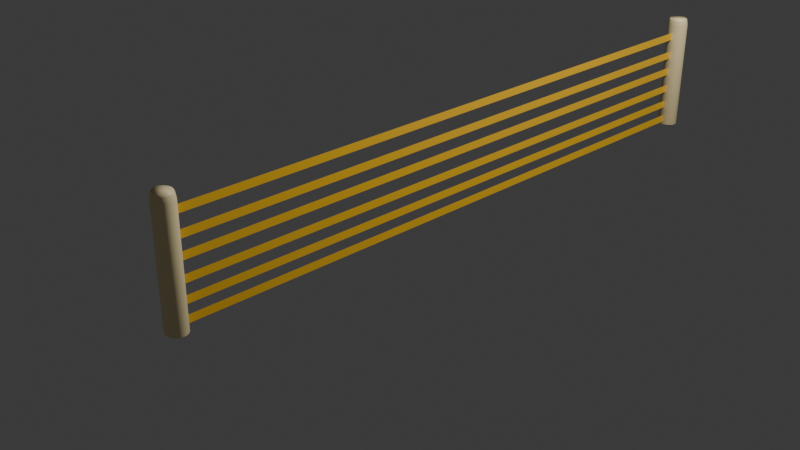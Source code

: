# Source: Orange_Border.blend  (saved by Blender 4.3.34; exported with 4.5.12 LTS)
import bpy
from mathutils import Matrix  # noqa: F401  (used for matrix-valued properties, if any)

bpy.ops.wm.read_factory_settings(use_empty=True)
scene = bpy.context.scene
scene.name = 'Scene'

# ---- collections
col_collection = bpy.data.collections.new('Collection'); scene.collection.children.link(col_collection)

# ---- materials (node trees are filled in below, after node groups)
mat_material_001 = bpy.data.materials.new('Material.001')
mat_material_002 = bpy.data.materials.new('Material.002')

# ---- material node trees
mat_material_001.use_nodes = True; mat_material_001.node_tree.nodes.clear()
_N = mat_material_001.node_tree.nodes; _L = mat_material_001.node_tree.links
n0 = _N.new('ShaderNodeBsdfPrincipled'); n0.name = 'Principled BSDF'; n0.location = (10, 300)
n0.inputs[0].default_value = (0.9647, 0.807, 0.4508, 1.0)
n1 = _N.new('ShaderNodeOutputMaterial'); n1.name = 'Material Output'; n1.location = (300, 300)
_L.new(n0.outputs[0], n1.inputs[0])
n1.is_active_output = True
mat_material_002.use_nodes = True; mat_material_002.node_tree.nodes.clear()
_N = mat_material_002.node_tree.nodes; _L = mat_material_002.node_tree.links
n0 = _N.new('ShaderNodeBsdfPrincipled'); n0.name = 'Principled BSDF'; n0.location = (10, 300)
n0.inputs[0].default_value = (1.0, 0.5711, 0.02519, 1.0)
n1 = _N.new('ShaderNodeOutputMaterial'); n1.name = 'Material Output'; n1.location = (300, 300)
_L.new(n0.outputs[0], n1.inputs[0])
n1.is_active_output = True

# ---- world
world_world = bpy.data.worlds.new('World'); scene.world = world_world
world_world.use_nodes = True; world_world.node_tree.nodes.clear()
_N = world_world.node_tree.nodes; _L = world_world.node_tree.links
n0 = _N.new('ShaderNodeOutputWorld'); n0.name = 'World Output'; n0.location = (300, 300)
n1 = _N.new('ShaderNodeBackground'); n1.name = 'Background'; n1.location = (10, 300)
n1.inputs[0].default_value = (0.05088, 0.05088, 0.05088, 1.0)
_L.new(n1.outputs[0], n0.inputs[0])
n0.is_active_output = True
world_world.color = (0.05088, 0.05088, 0.05088)
world_world.sun_shadow_jitter_overblur = 0.0

# ---- cameras
cam_camera = bpy.data.cameras.new('Camera')
cam_camera.clip_end = 100.0
cam_camera.ortho_scale = 7.314

# ---- lights
light_light = bpy.data.lights.new('Light', 'POINT')
light_light.energy = 1000.0
light_light.shadow_soft_size = 0.1

# ---- meshes
me_cylinder_004 = bpy.data.meshes.new('Cylinder.004')
me_cylinder_004.from_pydata([(0.0, 1.0, -1.0), (0.1951, 0.9808, -1.0), (0.3827, 0.9239, -1.0), (0.5556, 0.8315, -1.0), (0.7071, 0.7071, -1.0), (0.8315, 0.5556, -1.0), (0.9239, 0.3827, -1.0), (0.9808, 0.1951, -1.0), (1.0, 0.0, -1.0), (0.9808, -0.1951, -1.0), (0.9239, -0.3827, -1.0), (0.8315, -0.5556, -1.0), (0.7071, -0.7071, -1.0), (0.5556, -0.8315, -1.0), (0.3827, -0.9239, -1.0), (0.1951, -0.9808, -1.0), (0.0, -1.0, -1.0), (-0.1951, -0.9808, -1.0), (-0.3827, -0.9239, -1.0), (-0.5556, -0.8315, -1.0), (-0.7071, -0.7071, -1.0), (-0.8315, -0.5556, -1.0), (-0.9239, -0.3827, -1.0), (-0.9808, -0.1951, -1.0), (-1.0, 0.0, -1.0), (-0.9808, 0.1951, -1.0), (-0.9239, 0.3827, -1.0), (-0.8315, 0.5556, -1.0), (-0.7071, 0.7071, -1.0), (-0.5556, 0.8315, -1.0), (-0.3827, 0.9239, -1.0), (-0.1951, 0.9808, -1.0), (0.0, 1.0, 0.8892), (0.1951, 0.9808, 0.8892), (0.3827, 0.9239, 0.8892), (0.5556, 0.8315, 0.8892), (0.7071, 0.7071, 0.8892), (0.8315, 0.5556, 0.8892), (0.9239, 0.3827, 0.8892), (0.9808, 0.1951, 0.8892), (1.0, 0.0, 0.8892), (0.9808, -0.1951, 0.8892), (0.9239, -0.3827, 0.8892), (0.8315, -0.5556, 0.8892), (0.7071, -0.7071, 0.8892), (0.5556, -0.8315, 0.8892), (0.3827, -0.9239, 0.8892), (0.1951, -0.9808, 0.8892), (0.0, -1.0, 0.8892), (-0.1951, -0.9808, 0.8892), (-0.3827, -0.9239, 0.8892), (-0.5556, -0.8315, 0.8892), (-0.7071, -0.7071, 0.8892), (-0.8315, -0.5556, 0.8892), (-0.9239, -0.3827, 0.8892), (-0.9808, -0.1951, 0.8892), (-1.0, 0.0, 0.8892), (-0.9808, 0.1951, 0.8892), (-0.9239, 0.3827, 0.8892), (-0.8315, 0.5556, 0.8892), (-0.7071, 0.7071, 0.8892), (-0.5556, 0.8315, 0.8892), (-0.3827, 0.9239, 0.8892), (-0.1951, 0.9808, 0.8892), (0.0, 0.8463, 1.0), (0.0, 0.9186, 0.9702), (0.1651, 0.8301, 1.0), (0.1792, 0.9009, 0.9702), (0.3239, 0.7819, 1.0), (0.3515, 0.8487, 0.9702), (0.4702, 0.7037, 1.0), (0.5103, 0.7638, 0.9702), (0.5985, 0.5985, 1.0), (0.6495, 0.6495, 0.9702), (0.7037, 0.4702, 1.0), (0.7638, 0.5103, 0.9702), (0.7819, 0.3239, 1.0), (0.8487, 0.3515, 0.9702), (0.8301, 0.1651, 1.0), (0.9009, 0.1792, 0.9702), (0.8463, 0.0, 1.0), (0.9186, 0.0, 0.9702), (0.8301, -0.1651, 1.0), (0.9009, -0.1792, 0.9702), (0.7819, -0.3239, 1.0), (0.8487, -0.3515, 0.9702), (0.7037, -0.4702, 1.0), (0.7638, -0.5103, 0.9702), (0.5985, -0.5985, 1.0), (0.6495, -0.6495, 0.9702), (0.4702, -0.7037, 1.0), (0.5103, -0.7638, 0.9702), (0.3239, -0.7819, 1.0), (0.3515, -0.8487, 0.9702), (0.1651, -0.8301, 1.0), (0.1792, -0.9009, 0.9702), (0.0, -0.8463, 1.0), (0.0, -0.9186, 0.9702), (-0.1651, -0.8301, 1.0), (-0.1792, -0.9009, 0.9702), (-0.3239, -0.7819, 1.0), (-0.3515, -0.8487, 0.9702), (-0.4702, -0.7037, 1.0), (-0.5103, -0.7638, 0.9702), (-0.5985, -0.5985, 1.0), (-0.6495, -0.6495, 0.9702), (-0.7037, -0.4702, 1.0), (-0.7638, -0.5103, 0.9702), (-0.7819, -0.3239, 1.0), (-0.8487, -0.3515, 0.9702), (-0.8301, -0.1651, 1.0), (-0.9009, -0.1792, 0.9702), (-0.8463, 0.0, 1.0), (-0.9186, 0.0, 0.9702), (-0.8301, 0.1651, 1.0), (-0.9009, 0.1792, 0.9702), (-0.7819, 0.3239, 1.0), (-0.8487, 0.3515, 0.9702), (-0.7037, 0.4702, 1.0), (-0.7638, 0.5103, 0.9702), (-0.5985, 0.5985, 1.0), (-0.6495, 0.6495, 0.9702), (-0.4702, 0.7037, 1.0), (-0.5103, 0.7638, 0.9702), (-0.3239, 0.7819, 1.0), (-0.3515, 0.8487, 0.9702), (-0.1651, 0.8301, 1.0), (-0.1792, 0.9009, 0.9702), (0.0, -66.06, -1.0), (0.1951, -66.08, -1.0), (0.3827, -66.14, -1.0), (0.5556, -66.23, -1.0), (0.7071, -66.36, -1.0), (0.8315, -66.51, -1.0), (0.9239, -66.68, -1.0), (0.9808, -66.87, -1.0), (1.0, -67.06, -1.0), (0.9808, -67.26, -1.0), (0.9239, -67.45, -1.0), (0.8315, -67.62, -1.0), (0.7071, -67.77, -1.0), (0.5556, -67.89, -1.0), (0.3827, -67.99, -1.0), (0.1951, -68.04, -1.0), (0.0, -68.06, -1.0), (-0.1951, -68.04, -1.0), (-0.3827, -67.99, -1.0), (-0.5556, -67.89, -1.0), (-0.7071, -67.77, -1.0), (-0.8315, -67.62, -1.0), (-0.9239, -67.45, -1.0), (-0.9808, -67.26, -1.0), (-1.0, -67.06, -1.0), (-0.9808, -66.87, -1.0), (-0.9239, -66.68, -1.0), (-0.8315, -66.51, -1.0), (-0.7071, -66.36, -1.0), (-0.5556, -66.23, -1.0), (-0.3827, -66.14, -1.0), (-0.1951, -66.08, -1.0), (0.0, -66.06, 0.8892), (0.1951, -66.08, 0.8892), (0.3827, -66.14, 0.8892), (0.5556, -66.23, 0.8892), (0.7071, -66.36, 0.8892), (0.8315, -66.51, 0.8892), (0.9239, -66.68, 0.8892), (0.9808, -66.87, 0.8892), (1.0, -67.06, 0.8892), (0.9808, -67.26, 0.8892), (0.9239, -67.45, 0.8892), (0.8315, -67.62, 0.8892), (0.7071, -67.77, 0.8892), (0.5556, -67.89, 0.8892), (0.3827, -67.99, 0.8892), (0.1951, -68.04, 0.8892), (0.0, -68.06, 0.8892), (-0.1951, -68.04, 0.8892), (-0.3827, -67.99, 0.8892), (-0.5556, -67.89, 0.8892), (-0.7071, -67.77, 0.8892), (-0.8315, -67.62, 0.8892), (-0.9239, -67.45, 0.8892), (-0.9808, -67.26, 0.8892), (-1.0, -67.06, 0.8892), (-0.9808, -66.87, 0.8892), (-0.9239, -66.68, 0.8892), (-0.8315, -66.51, 0.8892), (-0.7071, -66.36, 0.8892), (-0.5556, -66.23, 0.8892), (-0.3827, -66.14, 0.8892), (-0.1951, -66.08, 0.8892), (0.0, -66.22, 1.0), (0.0, -66.14, 0.9702), (0.1651, -66.23, 1.0), (0.1792, -66.16, 0.9702), (0.3239, -66.28, 1.0), (0.3515, -66.21, 0.9702), (0.4702, -66.36, 1.0), (0.5103, -66.3, 0.9702), (0.5985, -66.46, 1.0), (0.6495, -66.41, 0.9702), (0.7037, -66.59, 1.0), (0.7638, -66.55, 0.9702), (0.7819, -66.74, 1.0), (0.8487, -66.71, 0.9702), (0.8301, -66.9, 1.0), (0.9009, -66.88, 0.9702), (0.8463, -67.06, 1.0), (0.9186, -67.06, 0.9702), (0.8301, -67.23, 1.0), (0.9009, -67.24, 0.9702), (0.7819, -67.39, 1.0), (0.8487, -67.41, 0.9702), (0.7037, -67.53, 1.0), (0.7638, -67.57, 0.9702), (0.5985, -67.66, 1.0), (0.6495, -67.71, 0.9702), (0.4702, -67.77, 1.0), (0.5103, -67.83, 0.9702), (0.3239, -67.84, 1.0), (0.3515, -67.91, 0.9702), (0.1651, -67.89, 1.0), (0.1792, -67.96, 0.9702), (0.0, -67.91, 1.0), (0.0, -67.98, 0.9702), (-0.1651, -67.89, 1.0), (-0.1792, -67.96, 0.9702), (-0.3239, -67.84, 1.0), (-0.3515, -67.91, 0.9702), (-0.4702, -67.77, 1.0), (-0.5103, -67.83, 0.9702), (-0.5985, -67.66, 1.0), (-0.6495, -67.71, 0.9702), (-0.7037, -67.53, 1.0), (-0.7638, -67.57, 0.9702), (-0.7819, -67.39, 1.0), (-0.8487, -67.41, 0.9702), (-0.8301, -67.23, 1.0), (-0.9009, -67.24, 0.9702), (-0.8463, -67.06, 1.0), (-0.9186, -67.06, 0.9702), (-0.8301, -66.9, 1.0), (-0.9009, -66.88, 0.9702), (-0.7819, -66.74, 1.0), (-0.8487, -66.71, 0.9702), (-0.7037, -66.59, 1.0), (-0.7638, -66.55, 0.9702), (-0.5985, -66.46, 1.0), (-0.6495, -66.41, 0.9702), (-0.4702, -66.36, 1.0), (-0.5103, -66.3, 0.9702), (-0.3239, -66.28, 1.0), (-0.3515, -66.21, 0.9702), (-0.1651, -66.23, 1.0), (-0.1792, -66.16, 0.9702), (1.596e-08, -66.08, -0.9588), (-1.596e-08, -66.08, -0.8283), (1.596e-08, -0.9882, -0.9588), (-1.596e-08, -0.9882, -0.8283), (-3.712e-07, -66.08, 0.6248), (-4.031e-07, -66.08, 0.7553), (-3.712e-07, -0.9882, 0.6248), (-4.031e-07, -0.9882, 0.7553), (-2.855e-07, -66.08, 0.2742), (-3.174e-07, -66.08, 0.4048), (-2.855e-07, -0.9882, 0.2742), (-3.174e-07, -0.9882, 0.4048), (-2.097e-07, -66.08, -0.03588), (-2.416e-07, -66.08, 0.09465), (-2.097e-07, -0.9882, -0.03588), (-2.416e-07, -0.9882, 0.09465), (-1.286e-07, -66.08, -0.3675), (-1.605e-07, -66.08, -0.237), (-1.286e-07, -0.9882, -0.3675), (-1.605e-07, -0.9882, -0.237), (-5.438e-08, -66.08, -0.6711), (-8.629e-08, -66.08, -0.5406), (-5.438e-08, -0.9882, -0.6711), (-8.629e-08, -0.9882, -0.5406)], [], [(31, 63, 32, 0), (2, 34, 35, 3), (3, 35, 36, 4), (4, 36, 37, 5), (5, 37, 38, 6), (6, 38, 39, 7), (7, 39, 40, 8), (8, 40, 41, 9), (9, 41, 42, 10), (10, 42, 43, 11), (11, 43, 44, 12), (12, 44, 45, 13), (13, 45, 46, 14), (14, 46, 47, 15), (15, 47, 48, 16), (16, 48, 49, 17), (17, 49, 50, 18), (18, 50, 51, 19), (19, 51, 52, 20), (20, 52, 53, 21), (21, 53, 54, 22), (22, 54, 55, 23), (23, 55, 56, 24), (24, 56, 57, 25), (25, 57, 58, 26), (26, 58, 59, 27), (27, 59, 60, 28), (28, 60, 61, 29), (29, 61, 62, 30), (30, 62, 63, 31), (0, 32, 33, 1), (1, 33, 34, 2), (0, 1, 2, 3, 4, 5, 6, 7, 8, 9, 10, 11, 12, 13, 14, 15, 16, 17, 18, 19, 20, 21, 22, 23, 24, 25, 26, 27, 28, 29, 30, 31), (66, 64, 126, 124, 122, 120, 118, 116, 114, 112, 110, 108, 106, 104, 102, 100, 98, 96, 94, 92, 90, 88, 86, 84, 82, 80, 78, 76, 74, 72, 70, 68), (35, 34, 69, 71), (36, 35, 71, 73), (37, 36, 73, 75), (38, 37, 75, 77), (39, 38, 77, 79), (40, 39, 79, 81), (41, 40, 81, 83), (42, 41, 83, 85), (43, 42, 85, 87), (44, 43, 87, 89), (45, 44, 89, 91), (46, 45, 91, 93), (47, 46, 93, 95), (48, 47, 95, 97), (49, 48, 97, 99), (50, 49, 99, 101), (51, 50, 101, 103), (52, 51, 103, 105), (53, 52, 105, 107), (54, 53, 107, 109), (55, 54, 109, 111), (56, 55, 111, 113), (57, 56, 113, 115), (58, 57, 115, 117), (59, 58, 117, 119), (60, 59, 119, 121), (61, 60, 121, 123), (62, 61, 123, 125), (63, 62, 125, 127), (33, 32, 65, 67), (34, 33, 67, 69), (64, 66, 67, 65), (66, 68, 69, 67), (68, 70, 71, 69), (70, 72, 73, 71), (72, 74, 75, 73), (74, 76, 77, 75), (76, 78, 79, 77), (78, 80, 81, 79), (80, 82, 83, 81), (82, 84, 85, 83), (84, 86, 87, 85), (86, 88, 89, 87), (88, 90, 91, 89), (90, 92, 93, 91), (92, 94, 95, 93), (94, 96, 97, 95), (96, 98, 99, 97), (98, 100, 101, 99), (100, 102, 103, 101), (102, 104, 105, 103), (104, 106, 107, 105), (106, 108, 109, 107), (108, 110, 111, 109), (110, 112, 113, 111), (112, 114, 115, 113), (114, 116, 117, 115), (116, 118, 119, 117), (118, 120, 121, 119), (120, 122, 123, 121), (122, 124, 125, 123), (124, 126, 127, 125), (126, 64, 65, 127), (32, 63, 127, 65), (159, 191, 160, 128), (130, 162, 163, 131), (131, 163, 164, 132), (132, 164, 165, 133), (133, 165, 166, 134), (134, 166, 167, 135), (135, 167, 168, 136), (136, 168, 169, 137), (137, 169, 170, 138), (138, 170, 171, 139), (139, 171, 172, 140), (140, 172, 173, 141), (141, 173, 174, 142), (142, 174, 175, 143), (143, 175, 176, 144), (144, 176, 177, 145), (145, 177, 178, 146), (146, 178, 179, 147), (147, 179, 180, 148), (148, 180, 181, 149), (149, 181, 182, 150), (150, 182, 183, 151), (151, 183, 184, 152), (152, 184, 185, 153), (153, 185, 186, 154), (154, 186, 187, 155), (155, 187, 188, 156), (156, 188, 189, 157), (157, 189, 190, 158), (158, 190, 191, 159), (128, 160, 161, 129), (129, 161, 162, 130), (128, 129, 130, 131, 132, 133, 134, 135, 136, 137, 138, 139, 140, 141, 142, 143, 144, 145, 146, 147, 148, 149, 150, 151, 152, 153, 154, 155, 156, 157, 158, 159), (194, 192, 254, 252, 250, 248, 246, 244, 242, 240, 238, 236, 234, 232, 230, 228, 226, 224, 222, 220, 218, 216, 214, 212, 210, 208, 206, 204, 202, 200, 198, 196), (163, 162, 197, 199), (164, 163, 199, 201), (165, 164, 201, 203), (166, 165, 203, 205), (167, 166, 205, 207), (168, 167, 207, 209), (169, 168, 209, 211), (170, 169, 211, 213), (171, 170, 213, 215), (172, 171, 215, 217), (173, 172, 217, 219), (174, 173, 219, 221), (175, 174, 221, 223), (176, 175, 223, 225), (177, 176, 225, 227), (178, 177, 227, 229), (179, 178, 229, 231), (180, 179, 231, 233), (181, 180, 233, 235), (182, 181, 235, 237), (183, 182, 237, 239), (184, 183, 239, 241), (185, 184, 241, 243), (186, 185, 243, 245), (187, 186, 245, 247), (188, 187, 247, 249), (189, 188, 249, 251), (190, 189, 251, 253), (191, 190, 253, 255), (161, 160, 193, 195), (162, 161, 195, 197), (192, 194, 195, 193), (194, 196, 197, 195), (196, 198, 199, 197), (198, 200, 201, 199), (200, 202, 203, 201), (202, 204, 205, 203), (204, 206, 207, 205), (206, 208, 209, 207), (208, 210, 211, 209), (210, 212, 213, 211), (212, 214, 215, 213), (214, 216, 217, 215), (216, 218, 219, 217), (218, 220, 221, 219), (220, 222, 223, 221), (222, 224, 225, 223), (224, 226, 227, 225), (226, 228, 229, 227), (228, 230, 231, 229), (230, 232, 233, 231), (232, 234, 235, 233), (234, 236, 237, 235), (236, 238, 239, 237), (238, 240, 241, 239), (240, 242, 243, 241), (242, 244, 245, 243), (244, 246, 247, 245), (246, 248, 249, 247), (248, 250, 251, 249), (250, 252, 253, 251), (252, 254, 255, 253), (254, 192, 193, 255), (160, 191, 255, 193), (256, 257, 259, 258), (260, 261, 263, 262), (264, 265, 267, 266), (268, 269, 271, 270), (272, 273, 275, 274), (276, 277, 279, 278)])
me_cylinder_004.polygons.foreach_set('use_smooth', [1, 1, 1, 1, 1, 1, 1, 1, 1, 1, 1, 1, 1, 1, 1, 1, 1, 1, 1, 1, 1, 1, 1, 1, 1, 1, 1, 1, 1, 1, 1, 1, 1, 1, 1, 1, 1, 1, 1, 1, 1, 1, 1, 1, 1, 1, 1, 1, 1, 1, 1, 1, 1, 1, 1, 1, 1, 1, 1, 1, 1, 1, 1, 1, 1, 1, 1, 1, 1, 1, 1, 1, 1, 1, 1, 1, 1, 1, 1, 1, 1, 1, 1, 1, 1, 1, 1, 1, 1, 1, 1, 1, 1, 1, 1, 1, 1, 1, 1, 1, 1, 1, 1, 1, 1, 1, 1, 1, 1, 1, 1, 1, 1, 1, 1, 1, 1, 1, 1, 1, 1, 1, 1, 1, 1, 1, 1, 1, 1, 1, 1, 1, 1, 1, 1, 1, 1, 1, 1, 1, 1, 1, 1, 1, 1, 1, 1, 1, 1, 1, 1, 1, 1, 1, 1, 1, 1, 1, 1, 1, 1, 1, 1, 1, 1, 1, 1, 1, 1, 1, 1, 1, 1, 1, 1, 1, 1, 1, 1, 1, 1, 1, 1, 1, 1, 1, 1, 1, 1, 1, 1, 1, 1, 1, 1, 1, 0, 0, 0, 0, 0, 0])
me_cylinder_004.polygons.foreach_set('material_index', [0, 0, 0, 0, 0, 0, 0, 0, 0, 0, 0, 0, 0, 0, 0, 0, 0, 0, 0, 0, 0, 0, 0, 0, 0, 0, 0, 0, 0, 0, 0, 0, 0, 0, 0, 0, 0, 0, 0, 0, 0, 0, 0, 0, 0, 0, 0, 0, 0, 0, 0, 0, 0, 0, 0, 0, 0, 0, 0, 0, 0, 0, 0, 0, 0, 0, 0, 0, 0, 0, 0, 0, 0, 0, 0, 0, 0, 0, 0, 0, 0, 0, 0, 0, 0, 0, 0, 0, 0, 0, 0, 0, 0, 0, 0, 0, 0, 0, 0, 0, 0, 0, 0, 0, 0, 0, 0, 0, 0, 0, 0, 0, 0, 0, 0, 0, 0, 0, 0, 0, 0, 0, 0, 0, 0, 0, 0, 0, 0, 0, 0, 0, 0, 0, 0, 0, 0, 0, 0, 0, 0, 0, 0, 0, 0, 0, 0, 0, 0, 0, 0, 0, 0, 0, 0, 0, 0, 0, 0, 0, 0, 0, 0, 0, 0, 0, 0, 0, 0, 0, 0, 0, 0, 0, 0, 0, 0, 0, 0, 0, 0, 0, 0, 0, 0, 0, 0, 0, 0, 0, 0, 0, 0, 0, 0, 0, 1, 1, 1, 1, 1, 1])
_uv = me_cylinder_004.uv_layers.new(name='UVMap')
_uv.uv.foreach_set('vector', [0.03125, 0.5, 0.03125, 0.9723, 0.0, 0.9723, 0.0, 0.5, 0.9375, 0.5, 0.9375, 0.9723, 0.9062, 0.9723, 0.9062, 0.5, 0.9062, 0.5, 0.9062, 0.9723, 0.875, 0.9723, 0.875, 0.5, 0.875, 0.5, 0.875, 0.9723, 0.8438, 0.9723, 0.8438, 0.5, 0.8438, 0.5, 0.8438, 0.9723, 0.8125, 0.9723, 0.8125, 0.5, 0.8125, 0.5, 0.8125, 0.9723, 0.7812, 0.9723, 0.7812, 0.5, 0.7812, 0.5, 0.7812, 0.9723, 0.75, 0.9723, 0.75, 0.5, 0.75, 0.5, 0.75, 0.9723, 0.7188, 0.9723, 0.7188, 0.5, 0.7188, 0.5, 0.7188, 0.9723, 0.6875, 0.9723, 0.6875, 0.5, 0.6875, 0.5, 0.6875, 0.9723, 0.6562, 0.9723, 0.6562, 0.5, 0.6562, 0.5, 0.6562, 0.9723, 0.625, 0.9723, 0.625, 0.5, 0.625, 0.5, 0.625, 0.9723, 0.5938, 0.9723, 0.5938, 0.5, 0.5938, 0.5, 0.5938, 0.9723, 0.5625, 0.9723, 0.5625, 0.5, 0.5625, 0.5, 0.5625, 0.9723, 0.5312, 0.9723, 0.5312, 0.5, 0.5312, 0.5, 0.5312, 0.9723, 0.5, 0.9723, 0.5, 0.5, 0.5, 0.5, 0.5, 0.9723, 0.4688, 0.9723, 0.4688, 0.5, 0.4688, 0.5, 0.4688, 0.9723, 0.4375, 0.9723, 0.4375, 0.5, 0.4375, 0.5, 0.4375, 0.9723, 0.4062, 0.9723, 0.4062, 0.5, 0.4062, 0.5, 0.4062, 0.9723, 0.375, 0.9723, 0.375, 0.5, 0.375, 0.5, 0.375, 0.9723, 0.3438, 0.9723, 0.3438, 0.5, 0.3438, 0.5, 0.3438, 0.9723, 0.3125, 0.9723, 0.3125, 0.5, 0.3125, 0.5, 0.3125, 0.9723, 0.2812, 0.9723, 0.2812, 0.5, 0.2812, 0.5, 0.2812, 0.9723, 0.25, 0.9723, 0.25, 0.5, 0.25, 0.5, 0.25, 0.9723, 0.2188, 0.9723, 0.2188, 0.5, 0.2188, 0.5, 0.2188, 0.9723, 0.1875, 0.9723, 0.1875, 0.5, 0.1875, 0.5, 0.1875, 0.9723, 0.1562, 0.9723, 0.1562, 0.5, 0.1562, 0.5, 0.1562, 0.9723, 0.125, 0.9723, 0.125, 0.5, 0.125, 0.5, 0.125, 0.9723, 0.09375, 0.9723, 0.09375, 0.5, 0.09375, 0.5, 0.09375, 0.9723, 0.0625, 0.9723, 0.0625, 0.5, 0.0625, 0.5, 0.0625, 0.9723, 0.03125, 0.9723, 0.03125, 0.5, 1.0, 0.5, 1.0, 0.9723, 0.9688, 0.9723, 0.9688, 0.5, 0.9688, 0.5, 0.9688, 0.9723, 0.9375, 0.9723, 0.9375, 0.5, 0.75, 0.49, 0.7968, 0.4854, 0.8418, 0.4717, 0.8833, 0.4496, 0.9197, 0.4197, 0.9496, 0.3833, 0.9717, 0.3418, 0.9854, 0.2968, 0.99, 0.25, 0.9854, 0.2032, 0.9717, 0.1582, 0.9496, 0.1167, 0.9197, 0.08029, 0.8833, 0.05045, 0.8418, 0.02827, 0.7968, 0.01461, 0.75, 0.01, 0.7032, 0.01461, 0.6582, 0.02827, 0.6167, 0.05045, 0.5803, 0.08029, 0.5504, 0.1167, 0.5283, 0.1582, 0.5146, 0.2032, 0.51, 0.25, 0.5146, 0.2968, 0.5283, 0.3418, 0.5504, 0.3833, 0.5803, 0.4197, 0.6167, 0.4496, 0.6582, 0.4717, 0.7032, 0.4854, 0.2896, 0.4492, 0.25, 0.4531, 0.2104, 0.4492, 0.1723, 0.4377, 0.1372, 0.4189, 0.1064, 0.3936, 0.08111, 0.3628, 0.06234, 0.3277, 0.05078, 0.2896, 0.04688, 0.25, 0.05078, 0.2104, 0.06234, 0.1723, 0.08111, 0.1372, 0.1064, 0.1064, 0.1372, 0.08111, 0.1723, 0.06234, 0.2104, 0.05078, 0.25, 0.04688, 0.2896, 0.05078, 0.3277, 0.06234, 0.3628, 0.08111, 0.3936, 0.1064, 0.4189, 0.1372, 0.4377, 0.1723, 0.4492, 0.2104, 0.4531, 0.25, 0.4492, 0.2896, 0.4377, 0.3277, 0.4189, 0.3628, 0.3936, 0.3936, 0.3628, 0.4189, 0.3277, 0.4377, 0.3833, 0.4496, 0.3418, 0.4717, 0.3344, 0.4537, 0.3725, 0.4333, 0.4197, 0.4197, 0.3833, 0.4496, 0.3725, 0.4333, 0.4059, 0.4059, 0.4496, 0.3833, 0.4197, 0.4197, 0.4059, 0.4059, 0.4333, 0.3725, 0.4717, 0.3418, 0.4496, 0.3833, 0.4333, 0.3725, 0.4537, 0.3344, 0.4854, 0.2968, 0.4717, 0.3418, 0.4537, 0.3344, 0.4662, 0.293, 0.49, 0.25, 0.4854, 0.2968, 0.4662, 0.293, 0.4705, 0.25, 0.4854, 0.2032, 0.49, 0.25, 0.4705, 0.25, 0.4662, 0.207, 0.4717, 0.1582, 0.4854, 0.2032, 0.4662, 0.207, 0.4537, 0.1656, 0.4496, 0.1167, 0.4717, 0.1582, 0.4537, 0.1656, 0.4333, 0.1275, 0.4197, 0.08029, 0.4496, 0.1167, 0.4333, 0.1275, 0.4059, 0.09411, 0.3833, 0.05045, 0.4197, 0.08029, 0.4059, 0.09411, 0.3725, 0.0667, 0.3418, 0.02827, 0.3833, 0.05045, 0.3725, 0.0667, 0.3344, 0.04632, 0.2968, 0.01461, 0.3418, 0.02827, 0.3344, 0.04632, 0.293, 0.03378, 0.25, 0.01, 0.2968, 0.01461, 0.293, 0.03378, 0.25, 0.02954, 0.2032, 0.01461, 0.25, 0.01, 0.25, 0.02954, 0.207, 0.03378, 0.1582, 0.02827, 0.2032, 0.01461, 0.207, 0.03378, 0.1656, 0.04632, 0.1167, 0.05045, 0.1582, 0.02827, 0.1656, 0.04632, 0.1275, 0.0667, 0.08029, 0.08029, 0.1167, 0.05045, 0.1275, 0.0667, 0.09411, 0.09411, 0.05045, 0.1167, 0.08029, 0.08029, 0.09411, 0.09411, 0.0667, 0.1275, 0.02827, 0.1582, 0.05045, 0.1167, 0.0667, 0.1275, 0.04632, 0.1656, 0.01461, 0.2032, 0.02827, 0.1582, 0.04632, 0.1656, 0.03378, 0.207, 0.01, 0.25, 0.01461, 0.2032, 0.03378, 0.207, 0.02954, 0.25, 0.01461, 0.2968, 0.01, 0.25, 0.02954, 0.25, 0.03378, 0.293, 0.02827, 0.3418, 0.01461, 0.2968, 0.03378, 0.293, 0.04632, 0.3344, 0.05045, 0.3833, 0.02827, 0.3418, 0.04632, 0.3344, 0.0667, 0.3725, 0.08029, 0.4197, 0.05045, 0.3833, 0.0667, 0.3725, 0.09411, 0.4059, 0.1167, 0.4496, 0.08029, 0.4197, 0.09411, 0.4059, 0.1275, 0.4333, 0.1582, 0.4717, 0.1167, 0.4496, 0.1275, 0.4333, 0.1656, 0.4537, 0.2032, 0.4854, 0.1582, 0.4717, 0.1656, 0.4537, 0.207, 0.4662, 0.2968, 0.4854, 0.25, 0.49, 0.25, 0.4705, 0.293, 0.4662, 0.3418, 0.4717, 0.2968, 0.4854, 0.293, 0.4662, 0.3344, 0.4537, 0.25, 0.4531, 0.2896, 0.4492, 0.293, 0.4662, 0.25, 0.4705, 0.2896, 0.4492, 0.3277, 0.4377, 0.3344, 0.4537, 0.293, 0.4662, 0.3277, 0.4377, 0.3628, 0.4189, 0.3725, 0.4333, 0.3344, 0.4537, 0.3628, 0.4189, 0.3936, 0.3936, 0.4059, 0.4059, 0.3725, 0.4333, 0.3936, 0.3936, 0.4189, 0.3628, 0.4333, 0.3725, 0.4059, 0.4059, 0.4189, 0.3628, 0.4377, 0.3277, 0.4537, 0.3344, 0.4333, 0.3725, 0.4377, 0.3277, 0.4492, 0.2896, 0.4662, 0.293, 0.4537, 0.3344, 0.4492, 0.2896, 0.4531, 0.25, 0.4705, 0.25, 0.4662, 0.293, 0.4531, 0.25, 0.4492, 0.2104, 0.4662, 0.207, 0.4705, 0.25, 0.4492, 0.2104, 0.4377, 0.1723, 0.4537, 0.1656, 0.4662, 0.207, 0.4377, 0.1723, 0.4189, 0.1372, 0.4333, 0.1275, 0.4537, 0.1656, 0.4189, 0.1372, 0.3936, 0.1064, 0.4059, 0.09411, 0.4333, 0.1275, 0.3936, 0.1064, 0.3628, 0.08111, 0.3725, 0.0667, 0.4059, 0.09411, 0.3628, 0.08111, 0.3277, 0.06234, 0.3344, 0.04632, 0.3725, 0.0667, 0.3277, 0.06234, 0.2896, 0.05078, 0.293, 0.03378, 0.3344, 0.04632, 0.2896, 0.05078, 0.25, 0.04688, 0.25, 0.02954, 0.293, 0.03378, 0.25, 0.04688, 0.2104, 0.05078, 0.207, 0.03378, 0.25, 0.02954, 0.2104, 0.05078, 0.1723, 0.06234, 0.1656, 0.04632, 0.207, 0.03378, 0.1723, 0.06234, 0.1372, 0.08111, 0.1275, 0.0667, 0.1656, 0.04632, 0.1372, 0.08111, 0.1064, 0.1064, 0.09411, 0.09411, 0.1275, 0.0667, 0.1064, 0.1064, 0.08111, 0.1372, 0.0667, 0.1275, 0.09411, 0.09411, 0.08111, 0.1372, 0.06234, 0.1723, 0.04632, 0.1656, 0.0667, 0.1275, 0.06234, 0.1723, 0.05078, 0.2104, 0.03378, 0.207, 0.04632, 0.1656, 0.05078, 0.2104, 0.04688, 0.25, 0.02954, 0.25, 0.03378, 0.207, 0.04688, 0.25, 0.05078, 0.2896, 0.03378, 0.293, 0.02954, 0.25, 0.05078, 0.2896, 0.06234, 0.3277, 0.04632, 0.3344, 0.03378, 0.293, 0.06234, 0.3277, 0.08111, 0.3628, 0.0667, 0.3725, 0.04632, 0.3344, 0.08111, 0.3628, 0.1064, 0.3936, 0.09411, 0.4059, 0.0667, 0.3725, 0.1064, 0.3936, 0.1372, 0.4189, 0.1275, 0.4333, 0.09411, 0.4059, 0.1372, 0.4189, 0.1723, 0.4377, 0.1656, 0.4537, 0.1275, 0.4333, 0.1723, 0.4377, 0.2104, 0.4492, 0.207, 0.4662, 0.1656, 0.4537, 0.2104, 0.4492, 0.25, 0.4531, 0.25, 0.4705, 0.207, 0.4662, 0.25, 0.49, 0.2032, 0.4854, 0.207, 0.4662, 0.25, 0.4705, 0.03125, 0.5, 0.03125, 0.9723, 0.0, 0.9723, 0.0, 0.5, 0.9375, 0.5, 0.9375, 0.9723, 0.9062, 0.9723, 0.9062, 0.5, 0.9062, 0.5, 0.9062, 0.9723, 0.875, 0.9723, 0.875, 0.5, 0.875, 0.5, 0.875, 0.9723, 0.8438, 0.9723, 0.8438, 0.5, 0.8438, 0.5, 0.8438, 0.9723, 0.8125, 0.9723, 0.8125, 0.5, 0.8125, 0.5, 0.8125, 0.9723, 0.7812, 0.9723, 0.7812, 0.5, 0.7812, 0.5, 0.7812, 0.9723, 0.75, 0.9723, 0.75, 0.5, 0.75, 0.5, 0.75, 0.9723, 0.7188, 0.9723, 0.7188, 0.5, 0.7188, 0.5, 0.7188, 0.9723, 0.6875, 0.9723, 0.6875, 0.5, 0.6875, 0.5, 0.6875, 0.9723, 0.6562, 0.9723, 0.6562, 0.5, 0.6562, 0.5, 0.6562, 0.9723, 0.625, 0.9723, 0.625, 0.5, 0.625, 0.5, 0.625, 0.9723, 0.5938, 0.9723, 0.5938, 0.5, 0.5938, 0.5, 0.5938, 0.9723, 0.5625, 0.9723, 0.5625, 0.5, 0.5625, 0.5, 0.5625, 0.9723, 0.5312, 0.9723, 0.5312, 0.5, 0.5312, 0.5, 0.5312, 0.9723, 0.5, 0.9723, 0.5, 0.5, 0.5, 0.5, 0.5, 0.9723, 0.4688, 0.9723, 0.4688, 0.5, 0.4688, 0.5, 0.4688, 0.9723, 0.4375, 0.9723, 0.4375, 0.5, 0.4375, 0.5, 0.4375, 0.9723, 0.4062, 0.9723, 0.4062, 0.5, 0.4062, 0.5, 0.4062, 0.9723, 0.375, 0.9723, 0.375, 0.5, 0.375, 0.5, 0.375, 0.9723, 0.3438, 0.9723, 0.3438, 0.5, 0.3438, 0.5, 0.3438, 0.9723, 0.3125, 0.9723, 0.3125, 0.5, 0.3125, 0.5, 0.3125, 0.9723, 0.2812, 0.9723, 0.2812, 0.5, 0.2812, 0.5, 0.2812, 0.9723, 0.25, 0.9723, 0.25, 0.5, 0.25, 0.5, 0.25, 0.9723, 0.2188, 0.9723, 0.2188, 0.5, 0.2188, 0.5, 0.2188, 0.9723, 0.1875, 0.9723, 0.1875, 0.5, 0.1875, 0.5, 0.1875, 0.9723, 0.1562, 0.9723, 0.1562, 0.5, 0.1562, 0.5, 0.1562, 0.9723, 0.125, 0.9723, 0.125, 0.5, 0.125, 0.5, 0.125, 0.9723, 0.09375, 0.9723, 0.09375, 0.5, 0.09375, 0.5, 0.09375, 0.9723, 0.0625, 0.9723, 0.0625, 0.5, 0.0625, 0.5, 0.0625, 0.9723, 0.03125, 0.9723, 0.03125, 0.5, 1.0, 0.5, 1.0, 0.9723, 0.9688, 0.9723, 0.9688, 0.5, 0.9688, 0.5, 0.9688, 0.9723, 0.9375, 0.9723, 0.9375, 0.5, 0.75, 0.49, 0.7968, 0.4854, 0.8418, 0.4717, 0.8833, 0.4496, 0.9197, 0.4197, 0.9496, 0.3833, 0.9717, 0.3418, 0.9854, 0.2968, 0.99, 0.25, 0.9854, 0.2032, 0.9717, 0.1582, 0.9496, 0.1167, 0.9197, 0.08029, 0.8833, 0.05045, 0.8418, 0.02827, 0.7968, 0.01461, 0.75, 0.01, 0.7032, 0.01461, 0.6582, 0.02827, 0.6167, 0.05045, 0.5803, 0.08029, 0.5504, 0.1167, 0.5283, 0.1582, 0.5146, 0.2032, 0.51, 0.25, 0.5146, 0.2968, 0.5283, 0.3418, 0.5504, 0.3833, 0.5803, 0.4197, 0.6167, 0.4496, 0.6582, 0.4717, 0.7032, 0.4854, 0.2896, 0.4492, 0.25, 0.4531, 0.2104, 0.4492, 0.1723, 0.4377, 0.1372, 0.4189, 0.1064, 0.3936, 0.08111, 0.3628, 0.06234, 0.3277, 0.05078, 0.2896, 0.04688, 0.25, 0.05078, 0.2104, 0.06234, 0.1723, 0.08111, 0.1372, 0.1064, 0.1064, 0.1372, 0.08111, 0.1723, 0.06234, 0.2104, 0.05078, 0.25, 0.04688, 0.2896, 0.05078, 0.3277, 0.06234, 0.3628, 0.08111, 0.3936, 0.1064, 0.4189, 0.1372, 0.4377, 0.1723, 0.4492, 0.2104, 0.4531, 0.25, 0.4492, 0.2896, 0.4377, 0.3277, 0.4189, 0.3628, 0.3936, 0.3936, 0.3628, 0.4189, 0.3277, 0.4377, 0.3833, 0.4496, 0.3418, 0.4717, 0.3344, 0.4537, 0.3725, 0.4333, 0.4197, 0.4197, 0.3833, 0.4496, 0.3725, 0.4333, 0.4059, 0.4059, 0.4496, 0.3833, 0.4197, 0.4197, 0.4059, 0.4059, 0.4333, 0.3725, 0.4717, 0.3418, 0.4496, 0.3833, 0.4333, 0.3725, 0.4537, 0.3344, 0.4854, 0.2968, 0.4717, 0.3418, 0.4537, 0.3344, 0.4662, 0.293, 0.49, 0.25, 0.4854, 0.2968, 0.4662, 0.293, 0.4705, 0.25, 0.4854, 0.2032, 0.49, 0.25, 0.4705, 0.25, 0.4662, 0.207, 0.4717, 0.1582, 0.4854, 0.2032, 0.4662, 0.207, 0.4537, 0.1656, 0.4496, 0.1167, 0.4717, 0.1582, 0.4537, 0.1656, 0.4333, 0.1275, 0.4197, 0.08029, 0.4496, 0.1167, 0.4333, 0.1275, 0.4059, 0.09411, 0.3833, 0.05045, 0.4197, 0.08029, 0.4059, 0.09411, 0.3725, 0.0667, 0.3418, 0.02827, 0.3833, 0.05045, 0.3725, 0.0667, 0.3344, 0.04632, 0.2968, 0.01461, 0.3418, 0.02827, 0.3344, 0.04632, 0.293, 0.03378, 0.25, 0.01, 0.2968, 0.01461, 0.293, 0.03378, 0.25, 0.02954, 0.2032, 0.01461, 0.25, 0.01, 0.25, 0.02954, 0.207, 0.03378, 0.1582, 0.02827, 0.2032, 0.01461, 0.207, 0.03378, 0.1656, 0.04632, 0.1167, 0.05045, 0.1582, 0.02827, 0.1656, 0.04632, 0.1275, 0.0667, 0.08029, 0.08029, 0.1167, 0.05045, 0.1275, 0.0667, 0.09411, 0.09411, 0.05045, 0.1167, 0.08029, 0.08029, 0.09411, 0.09411, 0.0667, 0.1275, 0.02827, 0.1582, 0.05045, 0.1167, 0.0667, 0.1275, 0.04632, 0.1656, 0.01461, 0.2032, 0.02827, 0.1582, 0.04632, 0.1656, 0.03378, 0.207, 0.01, 0.25, 0.01461, 0.2032, 0.03378, 0.207, 0.02954, 0.25, 0.01461, 0.2968, 0.01, 0.25, 0.02954, 0.25, 0.03378, 0.293, 0.02827, 0.3418, 0.01461, 0.2968, 0.03378, 0.293, 0.04632, 0.3344, 0.05045, 0.3833, 0.02827, 0.3418, 0.04632, 0.3344, 0.0667, 0.3725, 0.08029, 0.4197, 0.05045, 0.3833, 0.0667, 0.3725, 0.09411, 0.4059, 0.1167, 0.4496, 0.08029, 0.4197, 0.09411, 0.4059, 0.1275, 0.4333, 0.1582, 0.4717, 0.1167, 0.4496, 0.1275, 0.4333, 0.1656, 0.4537, 0.2032, 0.4854, 0.1582, 0.4717, 0.1656, 0.4537, 0.207, 0.4662, 0.2968, 0.4854, 0.25, 0.49, 0.25, 0.4705, 0.293, 0.4662, 0.3418, 0.4717, 0.2968, 0.4854, 0.293, 0.4662, 0.3344, 0.4537, 0.25, 0.4531, 0.2896, 0.4492, 0.293, 0.4662, 0.25, 0.4705, 0.2896, 0.4492, 0.3277, 0.4377, 0.3344, 0.4537, 0.293, 0.4662, 0.3277, 0.4377, 0.3628, 0.4189, 0.3725, 0.4333, 0.3344, 0.4537, 0.3628, 0.4189, 0.3936, 0.3936, 0.4059, 0.4059, 0.3725, 0.4333, 0.3936, 0.3936, 0.4189, 0.3628, 0.4333, 0.3725, 0.4059, 0.4059, 0.4189, 0.3628, 0.4377, 0.3277, 0.4537, 0.3344, 0.4333, 0.3725, 0.4377, 0.3277, 0.4492, 0.2896, 0.4662, 0.293, 0.4537, 0.3344, 0.4492, 0.2896, 0.4531, 0.25, 0.4705, 0.25, 0.4662, 0.293, 0.4531, 0.25, 0.4492, 0.2104, 0.4662, 0.207, 0.4705, 0.25, 0.4492, 0.2104, 0.4377, 0.1723, 0.4537, 0.1656, 0.4662, 0.207, 0.4377, 0.1723, 0.4189, 0.1372, 0.4333, 0.1275, 0.4537, 0.1656, 0.4189, 0.1372, 0.3936, 0.1064, 0.4059, 0.09411, 0.4333, 0.1275, 0.3936, 0.1064, 0.3628, 0.08111, 0.3725, 0.0667, 0.4059, 0.09411, 0.3628, 0.08111, 0.3277, 0.06234, 0.3344, 0.04632, 0.3725, 0.0667, 0.3277, 0.06234, 0.2896, 0.05078, 0.293, 0.03378, 0.3344, 0.04632, 0.2896, 0.05078, 0.25, 0.04688, 0.25, 0.02954, 0.293, 0.03378, 0.25, 0.04688, 0.2104, 0.05078, 0.207, 0.03378, 0.25, 0.02954, 0.2104, 0.05078, 0.1723, 0.06234, 0.1656, 0.04632, 0.207, 0.03378, 0.1723, 0.06234, 0.1372, 0.08111, 0.1275, 0.0667, 0.1656, 0.04632, 0.1372, 0.08111, 0.1064, 0.1064, 0.09411, 0.09411, 0.1275, 0.0667, 0.1064, 0.1064, 0.08111, 0.1372, 0.0667, 0.1275, 0.09411, 0.09411, 0.08111, 0.1372, 0.06234, 0.1723, 0.04632, 0.1656, 0.0667, 0.1275, 0.06234, 0.1723, 0.05078, 0.2104, 0.03378, 0.207, 0.04632, 0.1656, 0.05078, 0.2104, 0.04688, 0.25, 0.02954, 0.25, 0.03378, 0.207, 0.04688, 0.25, 0.05078, 0.2896, 0.03378, 0.293, 0.02954, 0.25, 0.05078, 0.2896, 0.06234, 0.3277, 0.04632, 0.3344, 0.03378, 0.293, 0.06234, 0.3277, 0.08111, 0.3628, 0.0667, 0.3725, 0.04632, 0.3344, 0.08111, 0.3628, 0.1064, 0.3936, 0.09411, 0.4059, 0.0667, 0.3725, 0.1064, 0.3936, 0.1372, 0.4189, 0.1275, 0.4333, 0.09411, 0.4059, 0.1372, 0.4189, 0.1723, 0.4377, 0.1656, 0.4537, 0.1275, 0.4333, 0.1723, 0.4377, 0.2104, 0.4492, 0.207, 0.4662, 0.1656, 0.4537, 0.2104, 0.4492, 0.25, 0.4531, 0.25, 0.4705, 0.207, 0.4662, 0.25, 0.49, 0.2032, 0.4854, 0.207, 0.4662, 0.25, 0.4705, 0.0, 0.0, 1.0, 0.0, 1.0, 1.0, 0.0, 1.0, 0.0, 0.0, 1.0, 0.0, 1.0, 1.0, 0.0, 1.0, 0.0, 0.0, 1.0, 0.0, 1.0, 1.0, 0.0, 1.0, 0.0, 0.0, 1.0, 0.0, 1.0, 1.0, 0.0, 1.0, 0.0, 0.0, 1.0, 0.0, 1.0, 1.0, 0.0, 1.0, 0.0, 0.0, 1.0, 0.0, 1.0, 1.0, 0.0, 1.0])
me_cylinder_004.materials.append(mat_material_001)
me_cylinder_004.materials.append(mat_material_002)
me_cylinder_004.update()

# ---- objects
ob_light = bpy.data.objects.new('Light', light_light)
ob_camera = bpy.data.objects.new('Camera', cam_camera)
ob_cylinder_007 = bpy.data.objects.new('Cylinder.007', me_cylinder_004)

# ---- transforms, parenting, visibility, modifiers, constraints
ob_light.location = (4.076, 1.005, 5.904)
ob_light.rotation_euler = (0.6503, 0.05522, 1.866)
ob_light.lock_rotations_4d = False
ob_light.empty_display_type = 'ARROWS'
ob_light.color = (0.0, 0.0, 0.0, 0.0)
ob_light.lineart.crease_threshold = 0.0
ob_camera.location = (7.359, -6.926, 4.958)
ob_camera.rotation_euler = (1.109, 0.0, 0.8149)
ob_camera.lock_rotations_4d = False
ob_camera.empty_display_type = 'ARROWS'
ob_camera.color = (0.0, 0.0, 0.0, 0.0)
ob_camera.display_type = 'WIRE'
ob_camera.lineart.crease_threshold = 0.0
ob_cylinder_007.location = (1.266, 2.705, 1.25)
ob_cylinder_007.scale = (0.1004, 0.09104, 0.5613)

# ---- collection membership
col_collection.objects.link(ob_light)
col_collection.objects.link(ob_camera)
col_collection.objects.link(ob_cylinder_007)

# ---- scene / render settings (as saved in the file)
scene.camera = ob_camera
scene.frame_start = 1; scene.frame_end = 250; scene.frame_set(1)
scene.render.engine = 'BLENDER_EEVEE_NEXT'
bpy.context.view_layer.update()

